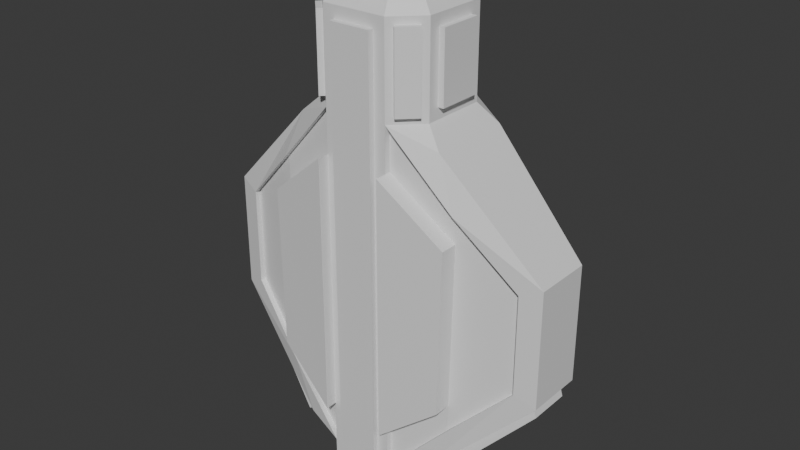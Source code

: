 # Source: Player.blend  (saved by Blender 4.5.90; exported with 4.5.12 LTS)
import bpy
from mathutils import Matrix  # noqa: F401  (used for matrix-valued properties, if any)

bpy.ops.wm.read_factory_settings(use_empty=True)
scene = bpy.context.scene
scene.name = 'Scene'

# ---- collections
col_collection = bpy.data.collections.new('Collection'); scene.collection.children.link(col_collection)

# ---- materials (node trees are filled in below, after node groups)
mat_material = bpy.data.materials.new('Material')
mat_material.alpha_threshold = 0.0
mat_material.roughness = 0.5
mat_material.line_color = (0.0, 0.0, 0.0, 1.0)

# ---- material node trees
mat_material.use_nodes = True; mat_material.node_tree.nodes.clear()
_N = mat_material.node_tree.nodes; _L = mat_material.node_tree.links
n0 = _N.new('ShaderNodeOutputMaterial'); n0.name = 'Material Output'; n0.location = (200, 100)
n1 = _N.new('ShaderNodeBsdfPrincipled'); n1.name = 'Principled BSDF'; n1.location = (-200, 100)
n1.inputs[3].default_value = 1.45
_L.new(n1.outputs[0], n0.inputs[0])
n0.is_active_output = True

# ---- world
world_world = bpy.data.worlds.new('World'); scene.world = world_world
world_world.use_nodes = True; world_world.node_tree.nodes.clear()
_N = world_world.node_tree.nodes; _L = world_world.node_tree.links
n0 = _N.new('ShaderNodeOutputWorld'); n0.name = 'World Output'; n0.location = (200, 100)
n1 = _N.new('ShaderNodeBackground'); n1.name = 'Background'; n1.location = (-200, 100)
n1.inputs[0].default_value = (0.05088, 0.05088, 0.05088, 1.0)
_L.new(n1.outputs[0], n0.inputs[0])
n0.is_active_output = True
world_world.color = (0.05088, 0.05088, 0.05088)
world_world.sun_shadow_jitter_overblur = 0.0

# ---- meshes
me_cube = bpy.data.meshes.new('Cube')
me_cube.from_pydata([(-1.115, 0.5054, -2.885), (-1.583, 0.8542, -1.91), (-1.115, -0.5054, -2.885), (-1.583, -0.8542, -1.91), (1.115, 0.5054, -2.885), (1.583, 0.8542, -1.91), (1.115, -0.5054, -2.885), (1.583, -0.8542, -1.91), (-0.2936, 0.7314, -3.252), (-0.7314, 0.2936, -3.252), (-0.7314, -0.2936, -3.252), (-0.2936, -0.7314, -3.252), (0.7314, 0.2936, -3.252), (0.2936, 0.7314, -3.252), (0.2936, -0.7314, -3.252), (0.7314, -0.2936, -3.252), (-0.5622, 1.0, -3.425), (-1.0, 0.5622, -3.425), (-1.0, -0.5622, -3.425), (-0.3587, -1.0, -3.222), (1.0, 0.5622, -3.425), (0.5622, 1.0, -3.425), (0.3587, -1.0, -3.222), (1.0, -0.5622, -3.425), (-0.2936, 0.7314, -3.425), (-0.7314, 0.2936, -3.425), (-0.7314, -0.2936, -3.425), (-0.2936, -0.7314, -3.425), (0.7314, 0.2936, -3.425), (0.2936, 0.7314, -3.425), (0.2936, -0.7314, -3.425), (0.7314, -0.2936, -3.425), (0.56, 1.0, 3.0), (1.645, 0.8387, 1.848), (0.647, -0.913, 3.123), (1.645, -0.8387, 1.848), (-0.56, 1.0, 3.0), (-1.645, 0.8387, 1.848), (-0.647, -0.913, 3.123), (-1.645, -0.8387, 1.848), (0.2155, -0.6731, 4.991), (0.647, -0.913, 4.429), (0.6731, -0.2155, 4.991), (1.0, -0.3702, 4.362), (-0.6731, -0.2155, 4.991), (-1.0, -0.3702, 4.362), (-0.2155, -0.6731, 4.991), (-0.647, -0.913, 4.429), (0.6731, 0.2155, 4.991), (1.0, 0.3702, 4.362), (0.3744, 0.5519, 5.154), (0.56, 1.0, 4.552), (-0.3744, 0.5519, 5.154), (-0.56, 1.0, 4.552), (-0.6731, 0.2155, 4.991), (-1.0, 0.3702, 4.362), (2.647, 0.5882, 0.8461), (2.647, 0.5882, -0.8461), (2.647, -0.5882, 0.8461), (2.647, -0.5882, -0.8461), (-2.647, 0.5882, -0.8461), (-2.647, -0.5882, -0.8461), (-2.647, -0.5882, 0.8461), (-2.647, 0.5882, 0.8461), (2.885, 0.3635, -1.115), (2.885, -0.3635, -1.115), (-2.885, -0.3635, -1.115), (-2.885, 0.3635, -1.115), (-1.263, 0.7689, -2.737), (-1.263, -0.7689, -2.737), (1.263, 0.7689, -2.737), (1.263, -0.7689, -2.737), (-0.5603, 1.0, 2.25), (0.5603, 1.0, 2.25), (-0.5603, -1.2, 2.25), (1.638, -1.041, 1.378), (-1.638, -1.041, 1.378), (0.5603, -1.2, 2.25), (-1.591, -1.052, -1.44), (0.5619, -1.2, -2.25), (-0.5619, -1.2, -2.25), (1.591, -1.052, -1.44), (3.0, 0.5, 1.0), (3.0, -0.5, 1.0), (3.0, -0.5, -1.0), (3.0, 0.5, -1.0), (-3.0, 0.5, -1.0), (-3.0, -0.5, -1.0), (-3.0, -0.5, 1.0), (-3.0, 0.5, 1.0), (-1.0, 0.5622, -3.0), (-1.216, 0.9461, -2.784), (-1.216, -0.876, -2.784), (-1.0, -0.5622, -3.0), (1.216, 0.9461, -2.784), (1.0, 0.5622, -3.0), (1.0, -0.5622, -3.0), (1.216, -0.876, -2.784), (1.0, 0.3702, 3.19), (1.306, 0.7234, 2.694), (1.306, -0.7234, 2.694), (1.0, -0.3702, 3.19), (-1.306, 0.7234, 2.694), (-1.0, 0.3702, 3.19), (-1.0, -0.3702, 3.19), (-1.306, -0.7234, 2.694), (-2.926, 0.3635, -1.257), (-2.926, -0.3635, -1.257), (-1.257, 0.5054, -3.026), (-1.404, 0.7689, -2.878), (-1.404, -0.7689, -2.878), (-1.257, -0.5054, -3.026), (2.926, -0.3635, -1.257), (2.926, 0.3635, -1.257), (1.404, 0.7689, -2.878), (1.257, 0.5054, -3.026), (1.257, -0.5054, -3.026), (1.404, -0.7689, -2.878), (-0.5622, 1.2, -3.0), (-1.583, 1.054, -2.01), (0.5622, 1.2, -3.0), (1.583, 1.054, -2.01), (-0.5603, 1.2, 2.25), (-1.638, 1.041, 1.378), (1.638, 1.041, 1.378), (0.5603, 1.2, 2.25), (0.913, -0.647, 3.123), (1.0, 0.56, 3.0), (-0.913, -0.647, 3.123), (-1.0, 0.56, 3.0), (0.913, -0.647, 4.429), (0.8789, 0.3008, 4.715), (-0.8789, 0.3008, 4.715), (-0.913, -0.647, 4.429), (-1.1, -0.3702, 3.19), (-1.1, 0.3702, 3.19), (-1.1, 0.3702, 4.362), (-1.1, -0.3702, 4.362), (1.1, -0.3702, 3.19), (1.1, 0.3702, 3.19), (1.1, -0.3702, 4.362), (1.1, 0.3702, 4.362), (-0.56, 0.9, 3.0), (-1.645, 0.7387, 1.848), (0.56, 0.9, 3.0), (1.645, 0.7387, 1.848), (-2.647, 0.4882, -0.8461), (-1.583, 0.7542, -1.91), (2.647, 0.4882, -0.8461), (1.583, 0.7542, -1.91), (2.647, 0.4882, 0.846), (-2.647, 0.4882, 0.846), (-0.5603, 0.9, 2.25), (0.5603, 0.9, 2.25), (1.638, 0.7406, 1.378), (-1.638, 0.7406, 1.378), (-1.583, -0.7542, -1.91), (-2.647, -0.4882, -0.8461), (2.647, -0.4882, -0.8461), (1.583, -0.7542, -1.91), (1.645, -0.7387, 1.848), (2.647, -0.4882, 0.846), (-2.647, -0.4882, 0.846), (-1.645, -0.7387, 1.848), (0.56, -0.9, 3.0), (-0.56, -0.9, 3.0), (-0.5622, -0.9, -3.0), (0.5622, -0.9, -3.0), (-1.638, -0.7406, 1.378), (-0.5619, -0.9, -2.25), (0.5603, -0.9, 2.25), (1.591, -0.7523, -1.44), (-1.591, -0.7523, -1.44), (-0.5603, -0.9, 2.25), (1.638, -0.7406, 1.378), (0.5619, -0.9, -2.25), (0.5612, 1.0, -0.375), (-0.5612, 1.0, -0.375), (-0.5612, 0.6, -0.375), (0.5612, 0.6, -0.375), (-0.5617, 0.6, -1.688), (0.5617, 0.6, -1.688), (0.5617, 1.2, -1.687), (-0.5617, 1.2, -1.687), (1.0, -0.56, 3.0), (-1.0, -0.56, 3.0), (-0.8789, -0.3008, 4.715), (-0.3564, -1.0, 4.348), (0.3564, -1.0, 4.348), (0.8789, -0.3008, 4.715), (-0.7177, -0.9837, 3.123), (-0.9837, -0.7177, 3.123), (-0.9837, -0.7177, 4.429), (-0.7177, -0.9837, 4.429), (0.9837, -0.7177, 3.123), (0.7177, -0.9837, 3.123), (0.7177, -0.9837, 4.429), (0.9837, -0.7177, 4.429), (0.5622, -1.0, -3.0), (0.5622, -1.0, -3.425), (-0.5622, -1.0, -3.425), (-0.5622, -1.0, -3.0), (-0.3008, -0.8789, 4.715), (0.3008, -0.8789, 4.715), (0.56, -1.0, 3.0), (-0.56, -1.0, 3.0), (-0.5619, -1.0, -2.25), (0.5603, -1.0, 2.25), (0.5619, -1.0, -2.25), (-0.5603, -1.0, 2.25), (0.3587, -1.1, -3.222), (-0.3587, -1.1, -3.222), (-0.3564, -1.1, 4.348), (0.3564, -1.1, 4.348), (-0.56, -1.0, 4.552), (-0.3744, -0.5519, 5.154), (-0.5519, -0.3744, 5.154), (-1.0, -0.56, 4.552), (-1.0, 0.56, 4.552), (-0.5519, 0.3744, 5.154), (0.5519, 0.3744, 5.154), (1.0, 0.56, 4.552), (1.0, -0.56, 4.552), (0.5519, -0.3744, 5.154), (0.3744, -0.5519, 5.154), (0.56, -1.0, 4.552), (-0.7533, -0.2155, 5.051), (-0.9591, -0.3008, 4.774), (-0.9591, 0.3008, 4.774), (-0.7533, 0.2155, 5.051), (-0.3008, -0.9591, 4.774), (-0.2155, -0.7533, 5.051), (0.2155, -0.7533, 5.051), (0.3008, -0.9591, 4.774), (0.7533, 0.2155, 5.051), (0.9591, 0.3008, 4.774), (0.9591, -0.3008, 4.774), (0.7533, -0.2155, 5.051)], [], [(94, 20, 21), (93, 18, 200, 201), (90, 17, 18, 93), (17, 91, 16), (198, 199, 23, 96), (96, 23, 20, 95), (2, 69, 110, 111), (71, 6, 116, 117), (14, 15, 31, 30), (11, 14, 30, 27), (8, 9, 25, 24), (15, 12, 28, 31), (9, 8, 13, 12, 15, 14, 11, 10), (12, 13, 29, 28), (9, 10, 26, 25), (27, 30, 31, 23, 199, 200, 18, 26), (29, 24, 25, 26, 18, 17, 16, 21, 20, 23, 31, 28), (10, 11, 27, 26), (13, 8, 24, 29), (215, 216, 217, 214), (219, 52, 53, 218), (50, 220, 221, 51), (223, 224, 225, 222), (48, 42, 237, 234), (52, 50, 51, 53), (40, 46, 231, 232), (54, 132, 228, 229), (220, 50, 52, 219, 216, 215, 224, 223), (130, 41, 196, 197), (43, 101, 138, 140), (128, 38, 190, 191), (104, 45, 137, 134), (32, 51, 221, 127), (53, 36, 129, 218), (206, 80, 78, 172, 169), (127, 99, 32), (129, 36, 102), (185, 105, 205), (184, 204, 100), (94, 95, 20), (90, 91, 17), (105, 39, 205), (93, 201, 92), (96, 97, 198), (33, 32, 99), (56, 82, 85, 94, 5, 57), (58, 59, 7, 97, 84, 83), (61, 62, 88, 87, 92, 3), (204, 35, 100), (36, 37, 102), (56, 33, 99, 82), (35, 58, 83, 100), (62, 39, 105, 88), (37, 63, 89, 102), (118, 16, 91), (121, 5, 94), (201, 3, 92), (97, 7, 198), (21, 120, 94), (150, 148, 149, 154, 153, 144, 145), (35, 204, 164, 160), (209, 74, 80, 206), (61, 3, 156, 157), (75, 174, 170, 207, 77), (81, 171, 174, 75), (1, 60, 146, 147), (63, 37, 143, 151), (86, 87, 88, 89), (208, 198, 167, 175), (5, 121, 124, 154, 149), (82, 83, 84, 85), (77, 79, 81, 75), (76, 78, 80, 74), (81, 79, 208, 175, 171), (209, 173, 168, 76, 74), (168, 172, 78, 76), (208, 79, 77, 207), (71, 65, 64, 70, 94, 85, 84, 97), (68, 67, 66, 69, 92, 87, 86, 91), (2, 0, 68, 91, 90, 93, 92, 69), (63, 60, 1, 91, 86, 89), (4, 6, 71, 97, 96, 95, 94, 70), (82, 99, 127, 184, 100, 83), (89, 88, 105, 185, 129, 102), (109, 108, 111, 110, 107, 106), (67, 68, 109, 106), (68, 0, 108, 109), (66, 67, 106, 107), (69, 66, 107, 110), (0, 2, 111, 108), (117, 116, 115, 114, 113, 112), (70, 64, 113, 114), (64, 65, 112, 113), (6, 4, 115, 116), (4, 70, 114, 115), (65, 71, 117, 112), (183, 182, 125, 124, 121, 120, 118, 119, 123, 122), (182, 183, 180, 181), (72, 122, 123, 155, 152), (121, 94, 120), (91, 1, 119), (118, 91, 119), (49, 98, 101, 43, 222, 184, 127, 221), (45, 104, 103, 55, 218, 129, 185, 217), (43, 49, 221, 222), (55, 45, 217, 218), (135, 134, 137, 136), (55, 103, 135, 136), (45, 55, 136, 137), (103, 104, 134, 135), (138, 139, 141, 140), (49, 43, 140, 141), (101, 98, 139, 138), (98, 49, 141, 139), (151, 143, 142, 152, 155, 147, 146), (123, 119, 1, 147, 155), (57, 5, 149, 148), (37, 36, 142, 143), (33, 56, 150, 145), (32, 33, 145, 144), (56, 57, 148, 150), (36, 72, 152, 142), (60, 63, 151, 146), (73, 32, 144, 153), (161, 160, 164, 170, 174, 171, 175, 167, 159, 158), (157, 156, 166, 169, 172, 168, 173, 165, 163, 162), (205, 39, 163, 165), (7, 59, 158, 159), (201, 206, 169, 166), (209, 205, 165, 173), (3, 201, 166, 156), (62, 61, 157, 162), (204, 207, 170, 164), (198, 7, 159, 167), (58, 35, 160, 161), (59, 58, 161, 158), (39, 62, 162, 163), (73, 153, 154, 124, 125), (72, 177, 178, 180, 183, 122), (176, 177, 53, 51), (179, 181, 180, 178), (73, 125, 182, 181, 179, 176), (177, 176, 179, 178), (16, 118, 120, 21), (130, 126, 34, 41, 225, 204, 184, 222), (47, 38, 128, 133, 217, 185, 205, 214), (133, 47, 214, 217), (41, 130, 222, 225), (190, 193, 192, 191), (38, 47, 193, 190), (47, 133, 192, 193), (133, 128, 191, 192), (196, 195, 194, 197), (41, 34, 195, 196), (34, 126, 194, 195), (126, 130, 197, 194), (187, 188, 225, 214), (188, 22, 19, 187, 214, 205, 209, 206, 201, 200, 199, 198, 208, 207, 204, 225), (213, 212, 211, 210), (19, 22, 210, 211), (19, 211, 212, 187), (188, 187, 212, 213), (188, 213, 210, 22), (186, 132, 54, 219, 218, 217, 216, 44), (131, 189, 42, 223, 222, 221, 220, 48), (203, 202, 46, 215, 214, 225, 224, 40), (42, 48, 220, 223), (46, 40, 224, 215), (54, 44, 216, 219), (226, 229, 228, 227), (132, 186, 227, 228), (186, 44, 226, 227), (44, 54, 229, 226), (232, 231, 230, 233), (46, 202, 230, 231), (202, 203, 233, 230), (203, 40, 232, 233), (234, 237, 236, 235), (42, 189, 236, 237), (189, 131, 235, 236), (131, 48, 234, 235)])
_uv = me_cube.uv_layers.new(name='UVMap')
_uv.uv.foreach_set('vector', [0.375, 0.5, 0.3739, 0.5537, 0.3722, 0.4481, 0.125, 0.6953, 0.125, 0.6953, 0.172, 0.7423, 0.172, 0.7423, 0.125, 0.5547, 0.125, 0.5547, 0.125, 0.6953, 0.125, 0.6953, 0.125, 0.5547, 0.125, 0.5003, 0.172, 0.5077, 0.3722, 0.8019, 0.3722, 0.8019, 0.3739, 0.6963, 0.3739, 0.6963, 0.3739, 0.6963, 0.3739, 0.6963, 0.3739, 0.5537, 0.3739, 0.5537, 0.125, 0.6895, 0.125, 0.727, 0.125, 0.727, 0.125, 0.6895, 0.3748, 0.7274, 0.3742, 0.6902, 0.3742, 0.6902, 0.3748, 0.7274, 0.2867, 0.7164, 0.3414, 0.6617, 0.3414, 0.6617, 0.2867, 0.7164, 0.2133, 0.7164, 0.2867, 0.7164, 0.2867, 0.7164, 0.2133, 0.7164, 0.2133, 0.5336, 0.1586, 0.5883, 0.1586, 0.5883, 0.2133, 0.5336, 0.3414, 0.6617, 0.3414, 0.5883, 0.3414, 0.5883, 0.3414, 0.6617, 0.1586, 0.5883, 0.2133, 0.5336, 0.2867, 0.5336, 0.3414, 0.5883, 0.3414, 0.6617, 0.2867, 0.7164, 0.2133, 0.7164, 0.1586, 0.6617, 0.3414, 0.5883, 0.2867, 0.5336, 0.2867, 0.5336, 0.3414, 0.5883, 0.1586, 0.5883, 0.1586, 0.6617, 0.1586, 0.6617, 0.1586, 0.5883, 0.2133, 0.7164, 0.2867, 0.7164, 0.3414, 0.6617, 0.3739, 0.6963, 0.3722, 0.8019, 0.172, 0.7423, 0.125, 0.6953, 0.1586, 0.6617, 0.2867, 0.5336, 0.2133, 0.5336, 0.1586, 0.5883, 0.1586, 0.6617, 0.125, 0.6953, 0.125, 0.5547, 0.172, 0.5077, 0.3722, 0.4481, 0.3739, 0.5537, 0.3739, 0.6963, 0.3414, 0.6617, 0.3414, 0.5883, 0.1586, 0.6617, 0.2133, 0.7164, 0.2133, 0.7164, 0.1586, 0.6617, 0.2867, 0.5336, 0.2133, 0.5336, 0.2133, 0.5336, 0.2867, 0.5336, 0.7984, 0.6967, 0.8201, 0.6728, 0.875, 0.695, 0.8403, 0.75, 0.8201, 0.5772, 0.7984, 0.5533, 0.8403, 0.5, 0.875, 0.555, 0.6938, 0.5465, 0.6748, 0.5731, 0.625, 0.5546, 0.6478, 0.4678, 0.6748, 0.6769, 0.6938, 0.7035, 0.6478, 0.7821, 0.625, 0.695, 0.6613, 0.5959, 0.6613, 0.654, 0.6613, 0.654, 0.6613, 0.5959, 0.7984, 0.5533, 0.6938, 0.5465, 0.6478, 0.4678, 0.8403, 0.5, 0.7135, 0.7211, 0.7776, 0.7148, 0.7776, 0.7148, 0.7135, 0.7211, 0.8349, 0.5976, 0.8602, 0.5872, 0.8602, 0.5872, 0.8349, 0.5976, 0.6748, 0.5731, 0.6938, 0.5465, 0.7984, 0.5533, 0.8201, 0.5772, 0.8201, 0.6728, 0.7984, 0.6967, 0.6938, 0.7035, 0.6748, 0.6769, 0.6289, 0.7128, 0.642, 0.7661, 0.642, 0.7661, 0.6289, 0.7128, 0.625, 0.6712, 0.625, 0.671, 0.625, 0.671, 0.625, 0.6712, 0.8741, 0.7059, 0.8731, 0.7391, 0.8731, 0.7391, 0.8741, 0.7059, 0.875, 0.6713, 0.875, 0.6713, 0.875, 0.6713, 0.875, 0.6713, 0.625, 0.445, 0.6478, 0.4678, 0.625, 0.5546, 0.625, 0.5533, 0.8403, 0.5, 0.875, 0.5, 0.875, 0.555, 0.875, 0.555, 0.2599, 0.7432, 0.2599, 0.7432, 0.2774, 0.7498, 0.2774, 0.7498, 0.2599, 0.7432, 0.625, 0.5533, 0.625, 0.5, 0.625, 0.445, 0.875, 0.555, 0.875, 0.5, 0.875, 0.5, 0.875, 0.695, 0.875, 0.75, 0.875, 0.75, 0.625, 0.695, 0.625, 0.8041, 0.625, 0.75, 0.375, 0.5, 0.3739, 0.5537, 0.3739, 0.5537, 0.125, 0.5547, 0.125, 0.5003, 0.125, 0.5547, 0.875, 0.75, 0.7987, 0.75, 0.875, 0.75, 0.125, 0.6953, 0.172, 0.7423, 0.125, 0.7497, 0.3739, 0.6963, 0.375, 0.75, 0.3722, 0.8019, 0.5996, 0.5, 0.625, 0.445, 0.625, 0.5, 0.5878, 0.5, 0.625, 0.5, 0.375, 0.5, 0.375, 0.5, 0.401, 0.5, 0.4127, 0.5, 0.5878, 0.75, 0.4127, 0.75, 0.401, 0.75, 0.375, 0.75, 0.375, 0.75, 0.625, 0.75, 0.238, 0.75, 0.7634, 0.75, 0.875, 0.75, 0.125, 0.75, 0.125, 0.7497, 0.2029, 0.7498, 0.625, 0.8041, 0.5996, 0.75, 0.625, 0.75, 0.875, 0.5, 0.7987, 0.5, 0.875, 0.5, 0.5878, 0.5, 0.5996, 0.5, 0.625, 0.5, 0.625, 0.5, 0.5996, 0.75, 0.5878, 0.75, 0.625, 0.75, 0.625, 0.75, 0.7634, 0.75, 0.7987, 0.75, 0.875, 0.75, 0.875, 0.75, 0.7987, 0.5, 0.7634, 0.5, 0.875, 0.5, 0.875, 0.5, 0.0, 0.0, 0.172, 0.5077, 0.125, 0.5003, 0.0, 0.0, 0.0, 0.0, 0.375, 0.5, 0.172, 0.7423, 0.2029, 0.7498, 0.125, 0.7497, 0.375, 0.75, 0.401, 0.75, 0.3722, 0.8019, 0.3722, 0.4481, 0.3722, 0.4481, 0.375, 0.5, 0.5878, 0.5, 0.4127, 0.5, 0.401, 0.5, 0.5747, 0.5, 0.5934, 0.4454, 0.625, 0.445, 0.5996, 0.5, 0.5996, 0.75, 0.625, 0.8041, 0.625, 0.8041, 0.5996, 0.75, 0.7871, 0.749, 0.7871, 0.749, 0.2599, 0.7432, 0.2599, 0.7432, 0.238, 0.75, 0.2029, 0.7498, 0.2029, 0.7498, 0.238, 0.75, 0.5747, 0.75, 0.5747, 0.75, 0.5934, 0.8038, 0.5934, 0.8038, 0.5934, 0.8038, 0.4258, 0.75, 0.4258, 0.75, 0.5747, 0.75, 0.5747, 0.75, 0.2029, 0.5002, 0.238, 0.5, 0.238, 0.5, 0.2029, 0.5002, 0.7634, 0.5, 0.7987, 0.5, 0.7987, 0.5, 0.7634, 0.5, 0.125, 0.5, 0.125, 0.75, 0.875, 0.75, 0.875, 0.5, 0.4038, 0.8022, 0.3722, 0.8019, 0.3722, 0.8019, 0.4038, 0.8022, 0.0, 0.0, 0.0, 0.0, 0.0, 0.0, 0.0, 0.0, 0.0, 0.0, 0.625, 0.5, 0.625, 0.75, 0.375, 0.75, 0.375, 0.5, 0.5934, 0.8038, 0.4038, 0.8022, 0.4258, 0.75, 0.5747, 0.75, 0.7242, 0.75, 0.2774, 0.7498, 0.2599, 0.7432, 0.7871, 0.749, 0.4258, 0.75, 0.4038, 0.8022, 0.4038, 0.8022, 0.4038, 0.8022, 0.4258, 0.75, 0.7871, 0.749, 0.7871, 0.749, 0.7242, 0.75, 0.7242, 0.75, 0.7871, 0.749, 0.7242, 0.75, 0.2774, 0.7498, 0.2774, 0.7498, 0.7242, 0.75, 0.4038, 0.8022, 0.4038, 0.8022, 0.5934, 0.8038, 0.5934, 0.8038, 0.3748, 0.7274, 0.375, 0.713, 0.375, 0.537, 0.3748, 0.5226, 0.375, 0.5, 0.375, 0.5, 0.375, 0.75, 0.375, 0.75, 0.125, 0.523, 0.125, 0.537, 0.125, 0.713, 0.125, 0.727, 0.125, 0.7497, 0.125, 0.75, 0.125, 0.5, 0.125, 0.5003, 0.125, 0.6895, 0.125, 0.5605, 0.125, 0.523, 0.125, 0.5003, 0.125, 0.5547, 0.125, 0.6953, 0.125, 0.7497, 0.125, 0.727, 0.7634, 0.5, 0.238, 0.5, 0.2029, 0.5002, 0.125, 0.5003, 0.125, 0.5, 0.875, 0.5, 0.3742, 0.5598, 0.3742, 0.6902, 0.3748, 0.7274, 0.375, 0.75, 0.3739, 0.6963, 0.3739, 0.5537, 0.375, 0.5, 0.3748, 0.5226, 0.625, 0.5, 0.625, 0.5, 0.625, 0.5533, 0.625, 0.695, 0.625, 0.75, 0.625, 0.75, 0.875, 0.5, 0.875, 0.75, 0.875, 0.75, 0.875, 0.695, 0.875, 0.555, 0.875, 0.5, 0.125, 0.523, 0.125, 0.5605, 0.125, 0.6895, 0.125, 0.727, 0.125, 0.713, 0.125, 0.537, 0.125, 0.537, 0.125, 0.523, 0.125, 0.523, 0.125, 0.537, 0.125, 0.523, 0.125, 0.5605, 0.125, 0.5605, 0.125, 0.523, 0.125, 0.713, 0.125, 0.537, 0.125, 0.537, 0.125, 0.713, 0.125, 0.727, 0.125, 0.713, 0.125, 0.713, 0.125, 0.727, 0.125, 0.5605, 0.125, 0.6895, 0.125, 0.6895, 0.125, 0.5605, 0.3748, 0.7274, 0.3742, 0.6902, 0.3742, 0.5598, 0.3748, 0.5226, 0.375, 0.537, 0.375, 0.713, 0.3748, 0.5226, 0.375, 0.537, 0.375, 0.537, 0.3748, 0.5226, 0.375, 0.537, 0.375, 0.713, 0.375, 0.713, 0.375, 0.537, 0.3742, 0.6902, 0.3742, 0.5598, 0.3742, 0.5598, 0.3742, 0.6902, 0.3742, 0.5598, 0.3748, 0.5226, 0.3748, 0.5226, 0.3742, 0.5598, 0.375, 0.713, 0.3748, 0.7274, 0.3748, 0.7274, 0.375, 0.713, 0.2711, 0.4634, 0.4275, 0.4474, 0.5934, 0.4454, 0.5747, 0.5, 0.401, 0.5, 0.3722, 0.4481, 0.172, 0.5077, 0.2029, 0.5002, 0.7242, 0.5, 0.5684, 0.3303, 0.0, 0.0, 0.0, 0.0, 0.0, 0.0, 0.0, 0.0, 0.5684, 0.3303, 0.5684, 0.3303, 0.7242, 0.5, 0.7242, 0.5, 0.5684, 0.3303, 0.401, 0.5, 0.375, 0.5, 0.3722, 0.4481, 0.125, 0.5003, 0.0, 0.0, 0.0, 0.0, 0.0, 0.0, 0.125, 0.5003, 0.0, 0.0, 0.625, 0.5783, 0.625, 0.5774, 0.625, 0.671, 0.625, 0.6712, 0.625, 0.695, 0.625, 0.695, 0.625, 0.5533, 0.625, 0.5546, 0.875, 0.6713, 0.875, 0.6713, 0.875, 0.5787, 0.875, 0.5787, 0.875, 0.555, 0.875, 0.555, 0.875, 0.695, 0.875, 0.695, 0.625, 0.6712, 0.625, 0.5783, 0.625, 0.5546, 0.625, 0.695, 0.875, 0.5787, 0.875, 0.6713, 0.875, 0.695, 0.875, 0.555, 0.875, 0.5787, 0.875, 0.6713, 0.875, 0.6713, 0.875, 0.5787, 0.875, 0.5787, 0.875, 0.5787, 0.875, 0.5787, 0.875, 0.5787, 0.875, 0.6713, 0.875, 0.5787, 0.875, 0.5787, 0.875, 0.6713, 0.875, 0.5787, 0.875, 0.6713, 0.875, 0.6713, 0.875, 0.5787, 0.625, 0.671, 0.625, 0.5774, 0.625, 0.5783, 0.625, 0.6712, 0.625, 0.5783, 0.625, 0.6712, 0.625, 0.6712, 0.625, 0.5783, 0.625, 0.671, 0.625, 0.5774, 0.625, 0.5774, 0.625, 0.671, 0.625, 0.5774, 0.625, 0.5783, 0.625, 0.5783, 0.625, 0.5774, 0.7634, 0.5, 0.7987, 0.5, 0.625, 0.305, 0.5684, 0.3303, 0.7242, 0.5, 0.2029, 0.5002, 0.238, 0.5, 0.0, 0.0, 0.0, 0.0, 0.0, 0.0, 0.0, 0.0, 0.0, 0.0, 0.4127, 0.5, 0.401, 0.5, 0.401, 0.5, 0.4127, 0.5, 0.7987, 0.5, 0.875, 0.5, 0.875, 0.5, 0.7987, 0.5, 0.5996, 0.5, 0.5878, 0.5, 0.5878, 0.5, 0.5996, 0.5, 0.625, 0.445, 0.5996, 0.5, 0.5996, 0.5, 0.625, 0.445, 0.5878, 0.5, 0.4127, 0.5, 0.4127, 0.5, 0.5878, 0.5, 0.625, 0.305, 0.5938, 0.305, 0.5938, 0.305, 0.625, 0.305, 0.238, 0.5, 0.7634, 0.5, 0.7634, 0.5, 0.238, 0.5, 0.5934, 0.4454, 0.625, 0.445, 0.625, 0.445, 0.5934, 0.4454, 0.5878, 0.75, 0.5996, 0.75, 0.625, 0.8041, 0.5934, 0.8038, 0.5747, 0.75, 0.4258, 0.75, 0.4038, 0.8022, 0.3722, 0.8019, 0.401, 0.75, 0.4127, 0.75, 0.238, 0.75, 0.2029, 0.7498, 0.172, 0.7423, 0.2599, 0.7432, 0.2774, 0.7498, 0.7242, 0.75, 0.7871, 0.749, 0.875, 0.75, 0.7987, 0.75, 0.7634, 0.75, 0.875, 0.75, 0.7987, 0.75, 0.7987, 0.75, 0.875, 0.75, 0.401, 0.75, 0.4127, 0.75, 0.4127, 0.75, 0.401, 0.75, 0.172, 0.7423, 0.2599, 0.7432, 0.2599, 0.7432, 0.172, 0.7423, 0.7871, 0.749, 0.875, 0.75, 0.875, 0.75, 0.7871, 0.749, 0.2029, 0.7498, 0.172, 0.7423, 0.172, 0.7423, 0.2029, 0.7498, 0.7634, 0.75, 0.238, 0.75, 0.238, 0.75, 0.7634, 0.75, 0.625, 0.8041, 0.5934, 0.8038, 0.5934, 0.8038, 0.625, 0.8041, 0.3722, 0.8019, 0.401, 0.75, 0.401, 0.75, 0.3722, 0.8019, 0.5878, 0.75, 0.5996, 0.75, 0.5996, 0.75, 0.5878, 0.75, 0.4127, 0.75, 0.5878, 0.75, 0.5878, 0.75, 0.4127, 0.75, 0.7987, 0.75, 0.7634, 0.75, 0.7634, 0.75, 0.7987, 0.75, 0.5934, 0.4454, 0.5934, 0.4454, 0.5747, 0.5, 0.5747, 0.5, 0.5934, 0.4454, 0.5684, 0.3303, 0.0, 0.0, 0.0, 0.0, 0.0, 0.0, 0.2711, 0.4634, 0.5684, 0.3303, 0.0, 0.0, 0.0, 0.0, 0.8403, 0.5, 0.6478, 0.4678, 0.0, 0.0, 0.0, 0.0, 0.0, 0.0, 0.0, 0.0, 0.5934, 0.4454, 0.5934, 0.4454, 0.0, 0.0, 0.0, 0.0, 0.0, 0.0, 0.0, 0.0, 0.0, 0.0, 0.0, 0.0, 0.0, 0.0, 0.0, 0.0, 0.172, 0.5077, 0.172, 0.5077, 0.3722, 0.4481, 0.3722, 0.4481, 0.6289, 0.7128, 0.6256, 0.716, 0.6262, 0.7813, 0.642, 0.7661, 0.6478, 0.7821, 0.625, 0.8041, 0.625, 0.695, 0.625, 0.695, 0.8491, 0.7391, 0.8731, 0.7391, 0.8741, 0.7059, 0.869, 0.7059, 0.875, 0.695, 0.875, 0.695, 0.875, 0.75, 0.8403, 0.75, 0.869, 0.7059, 0.8491, 0.7391, 0.8403, 0.75, 0.875, 0.695, 0.642, 0.7661, 0.6289, 0.7128, 0.625, 0.695, 0.6478, 0.7821, 0.8731, 0.7391, 0.8491, 0.7391, 0.869, 0.7059, 0.8741, 0.7059, 0.8731, 0.7391, 0.8491, 0.7391, 0.8491, 0.7391, 0.8731, 0.7391, 0.8491, 0.7391, 0.869, 0.7059, 0.869, 0.7059, 0.8491, 0.7391, 0.869, 0.7059, 0.8741, 0.7059, 0.8741, 0.7059, 0.869, 0.7059, 0.642, 0.7661, 0.6262, 0.7813, 0.6256, 0.716, 0.6289, 0.7128, 0.642, 0.7661, 0.6262, 0.7813, 0.6262, 0.7813, 0.642, 0.7661, 0.6262, 0.7813, 0.6256, 0.716, 0.6256, 0.716, 0.6262, 0.7813, 0.6256, 0.716, 0.6289, 0.7128, 0.6289, 0.7128, 0.6256, 0.716, 0.6482, 0.8998, 0.6483, 0.8071, 0.6478, 0.7821, 0.625, 0.945, 0.6483, 0.8071, 0.3724, 0.8221, 0.3744, 0.9151, 0.6482, 0.8998, 0.625, 0.945, 0.875, 0.75, 0.7871, 0.749, 0.2599, 0.7432, 0.375, 0.9453, 0.375, 0.9453, 0.3722, 0.8019, 0.3722, 0.8019, 0.4038, 0.8022, 0.5934, 0.8038, 0.625, 0.8041, 0.6478, 0.7821, 0.6483, 0.8071, 0.6482, 0.8998, 0.3744, 0.9151, 0.3724, 0.8221, 0.3744, 0.9151, 0.3724, 0.8221, 0.3724, 0.8221, 0.3744, 0.9151, 0.3744, 0.9151, 0.3744, 0.9151, 0.6482, 0.8998, 0.6482, 0.8998, 0.6483, 0.8071, 0.6482, 0.8998, 0.6482, 0.8998, 0.6483, 0.8071, 0.6483, 0.8071, 0.6483, 0.8071, 0.3724, 0.8221, 0.3724, 0.8221, 0.8602, 0.6628, 0.8602, 0.5872, 0.8349, 0.5976, 0.8201, 0.5772, 0.875, 0.555, 0.875, 0.695, 0.8201, 0.6728, 0.8349, 0.6524, 0.6385, 0.5864, 0.6385, 0.6633, 0.6613, 0.654, 0.6748, 0.6769, 0.625, 0.695, 0.625, 0.5546, 0.6748, 0.5731, 0.6613, 0.5959, 0.6947, 0.7557, 0.7945, 0.7407, 0.7776, 0.7148, 0.7984, 0.6967, 0.8403, 0.75, 0.6478, 0.7821, 0.6938, 0.7035, 0.7135, 0.7211, 0.6613, 0.654, 0.6613, 0.5959, 0.6748, 0.5731, 0.6748, 0.6769, 0.7776, 0.7148, 0.7135, 0.7211, 0.6938, 0.7035, 0.7984, 0.6967, 0.8349, 0.5976, 0.8349, 0.6524, 0.8201, 0.6728, 0.8201, 0.5772, 0.8349, 0.6524, 0.8349, 0.5976, 0.8602, 0.5872, 0.8602, 0.6628, 0.8602, 0.5872, 0.8602, 0.6628, 0.8602, 0.6628, 0.8602, 0.5872, 0.8602, 0.6628, 0.8349, 0.6524, 0.8349, 0.6524, 0.8602, 0.6628, 0.8349, 0.6524, 0.8349, 0.5976, 0.8349, 0.5976, 0.8349, 0.6524, 0.7135, 0.7211, 0.7776, 0.7148, 0.7945, 0.7407, 0.6947, 0.7557, 0.7776, 0.7148, 0.7945, 0.7407, 0.7945, 0.7407, 0.7776, 0.7148, 0.7945, 0.7407, 0.6947, 0.7557, 0.6947, 0.7557, 0.7945, 0.7407, 0.6947, 0.7557, 0.7135, 0.7211, 0.7135, 0.7211, 0.6947, 0.7557, 0.6613, 0.5959, 0.6613, 0.654, 0.6385, 0.6633, 0.6385, 0.5864, 0.6613, 0.654, 0.6385, 0.6633, 0.6385, 0.6633, 0.6613, 0.654, 0.6385, 0.6633, 0.6385, 0.5864, 0.6385, 0.5864, 0.6385, 0.6633, 0.6385, 0.5864, 0.6613, 0.5959, 0.6613, 0.5959, 0.6385, 0.5864])
me_cube.materials.append(mat_material)
me_cube.use_mirror_vertex_groups = False
me_cube.update()

# ---- objects
ob_cube = bpy.data.objects.new('Cube', me_cube)

# ---- transforms, parenting, visibility, modifiers, constraints
ob_cube.location = (0.0, 0.0, 0.0)
ob_cube.lock_rotations_4d = False
ob_cube.empty_display_type = 'ARROWS'
ob_cube.lineart.crease_threshold = 0.0

# ---- collection membership
col_collection.objects.link(ob_cube)

# ---- scene / render settings (as saved in the file)
scene.frame_start = 1; scene.frame_end = 250; scene.frame_set(1)
scene.render.engine = 'BLENDER_EEVEE_NEXT'
bpy.context.view_layer.update()

# ---- added for rendering (the .blend has no active camera and no usable light): camera, sun
cam_auto = bpy.data.cameras.new('AutoCamera')
cam_auto.lens = 50.0
cam_auto.sensor_width = 36.0
cam_auto.clip_end = 1000.0
ob_auto_camera = bpy.data.objects.new('AutoCamera', cam_auto)
scene.collection.objects.link(ob_auto_camera)
ob_auto_camera.location = (9.93753, -11.925, 8.81433)
ob_auto_camera.rotation_euler = (1.09748, -7.21219e-08, 0.694738)
scene.camera = ob_auto_camera
light_auto_sun = bpy.data.lights.new('AutoSun', 'SUN')
light_auto_sun.energy = 3.0
light_auto_sun.angle = 0.0523599
ob_auto_sun = bpy.data.objects.new('AutoSun', light_auto_sun)
scene.collection.objects.link(ob_auto_sun)
ob_auto_sun.rotation_euler = (0.872665, 0.174533, 0.523599)
bpy.context.view_layer.update()
